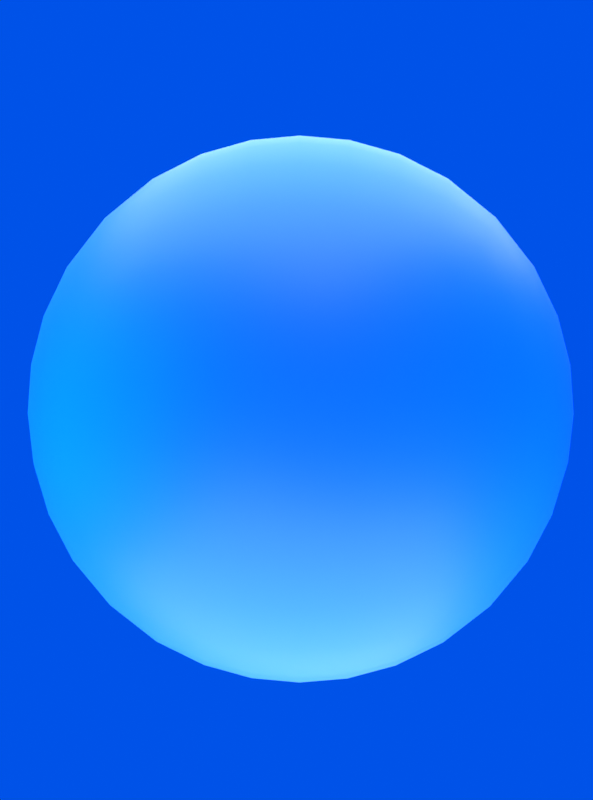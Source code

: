 # Source: icespirit.blend  (saved by Blender 4.4.32; exported with 4.5.12 LTS)
import bpy
from mathutils import Matrix  # noqa: F401  (used for matrix-valued properties, if any)

bpy.ops.wm.read_factory_settings(use_empty=True)
scene = bpy.context.scene
scene.name = 'Scene'

# ---- collections
col_collection = bpy.data.collections.new('Collection'); scene.collection.children.link(col_collection)

# ---- materials (node trees are filled in below, after node groups)
mat_material_001 = bpy.data.materials.new('Material.001')

# ---- material node trees
mat_material_001.use_nodes = True; mat_material_001.node_tree.nodes.clear()
_N = mat_material_001.node_tree.nodes; _L = mat_material_001.node_tree.links
n0 = _N.new('ShaderNodeBsdfPrincipled'); n0.name = 'Principled BSDF'; n0.location = (10, 300)
n0.inputs[0].default_value = (0.0, 0.2563, 0.8001, 1.0)
n1 = _N.new('ShaderNodeOutputMaterial'); n1.name = 'Material Output'; n1.location = (300, 300)
_L.new(n0.outputs[0], n1.inputs[0])
n1.is_active_output = True

# ---- world
world_world = bpy.data.worlds.new('World'); scene.world = world_world
world_world.use_nodes = True; world_world.node_tree.nodes.clear()
_N = world_world.node_tree.nodes; _L = world_world.node_tree.links
n0 = _N.new('ShaderNodeOutputWorld'); n0.name = 'World Output'; n0.location = (300, 300)
n1 = _N.new('ShaderNodeBackground'); n1.name = 'Background'; n1.location = (10, 300)
n1.inputs[0].default_value = (0.0, 0.08484, 0.8101, 1.0)
_L.new(n1.outputs[0], n0.inputs[0])
n0.is_active_output = True
world_world.color = (0.05088, 0.05088, 0.05088)
world_world.sun_shadow_jitter_overblur = 0.0

# ---- cameras
cam_camera_001 = bpy.data.cameras.new('Camera.001')

# ---- lights
light_area = bpy.data.lights.new('Area', 'AREA')
light_area.color = (0.0, 0.1443, 1.0)
light_area.energy = 200.0
light_area.size = 1.0
light_area.size_y = 1.0
light_area_001 = bpy.data.lights.new('Area.001', 'AREA')
light_area_001.color = (0.803, 0.9452, 1.0)
light_area_001.energy = 200.0
light_area_001.size = 1.0
light_area_001.size_y = 1.0
light_area_002 = bpy.data.lights.new('Area.002', 'AREA')
light_area_002.color = (0.0, 0.6645, 1.0)
light_area_002.energy = 200.0
light_area_002.size = 1.0
light_area_002.size_y = 1.0
light_area_003 = bpy.data.lights.new('Area.003', 'AREA')
light_area_003.color = (0.803, 0.9452, 1.0)
light_area_003.energy = 200.0
light_area_003.size = 1.0
light_area_003.size_y = 1.0

# ---- meshes
me_roundcube = bpy.data.meshes.new('Roundcube')
me_roundcube.from_pydata([(0.5774, 0.5774, -0.5774), (0.433, 0.6374, -0.6374), (0.2887, 0.677, -0.677), (0.1443, 0.6997, -0.6997), (0.0, 0.7071, -0.7071), (-0.1443, 0.6997, -0.6997), (-0.2887, 0.677, -0.677), (-0.433, 0.6374, -0.6374), (0.6374, 0.6374, -0.433), (0.478, 0.7369, -0.478), (0.3187, 0.8004, -0.5078), (0.1593, 0.8362, -0.5248), (0.0, 0.8478, -0.5303), (-0.1593, 0.8362, -0.5248), (-0.3187, 0.8004, -0.5078), (-0.478, 0.7369, -0.478), (0.677, 0.677, -0.2887), (0.5078, 0.8004, -0.3187), (0.3385, 0.878, -0.3385), (0.1693, 0.9214, -0.3499), (0.0, 0.9354, -0.3536), (-0.1693, 0.9214, -0.3499), (-0.3385, 0.878, -0.3385), (-0.5078, 0.8004, -0.3187), (0.6997, 0.6997, -0.1443), (0.5248, 0.8362, -0.1593), (0.3499, 0.9214, -0.1693), (0.1749, 0.9689, -0.1749), (0.0, 0.9843, -0.1768), (-0.1749, 0.9689, -0.1749), (-0.3499, 0.9214, -0.1693), (-0.5248, 0.8362, -0.1593), (0.7071, 0.7071, 0.0), (0.5303, 0.8478, 0.0), (0.3536, 0.9354, 0.0), (0.1768, 0.9843, 0.0), (0.0, 1.0, 0.0), (-0.1768, 0.9843, 0.0), (-0.3536, 0.9354, 0.0), (-0.5303, 0.8478, 0.0), (0.6997, 0.6997, 0.1443), (0.5248, 0.8362, 0.1593), (0.3499, 0.9214, 0.1693), (0.1749, 0.9689, 0.1749), (0.0, 0.9843, 0.1768), (-0.1749, 0.9689, 0.1749), (-0.3499, 0.9214, 0.1693), (-0.5248, 0.8362, 0.1593), (0.677, 0.677, 0.2887), (0.5078, 0.8004, 0.3187), (0.3385, 0.878, 0.3385), (0.1693, 0.9214, 0.3499), (0.0, 0.9354, 0.3536), (-0.1693, 0.9214, 0.3499), (-0.3385, 0.878, 0.3385), (-0.5078, 0.8004, 0.3187), (0.6374, 0.6374, 0.433), (0.478, 0.7369, 0.478), (0.3187, 0.8004, 0.5078), (0.1593, 0.8362, 0.5248), (0.0, 0.8478, 0.5303), (-0.1593, 0.8362, 0.5248), (-0.3187, 0.8004, 0.5078), (-0.478, 0.7369, 0.478), (-0.5774, 0.5774, -0.5774), (-0.6374, 0.433, -0.6374), (-0.677, 0.2887, -0.677), (-0.6997, 0.1443, -0.6997), (-0.7071, 0.0, -0.7071), (-0.6997, -0.1443, -0.6997), (-0.677, -0.2887, -0.677), (-0.6374, -0.433, -0.6374), (-0.6374, 0.6374, -0.433), (-0.7369, 0.478, -0.478), (-0.8004, 0.3187, -0.5078), (-0.8362, 0.1593, -0.5248), (-0.8478, 0.0, -0.5303), (-0.8362, -0.1593, -0.5248), (-0.8004, -0.3187, -0.5078), (-0.7369, -0.478, -0.478), (-0.677, 0.677, -0.2887), (-0.8004, 0.5078, -0.3187), (-0.878, 0.3385, -0.3385), (-0.9214, 0.1693, -0.3499), (-0.9354, 0.0, -0.3536), (-0.9214, -0.1693, -0.3499), (-0.878, -0.3385, -0.3385), (-0.8004, -0.5078, -0.3187), (-0.6997, 0.6997, -0.1443), (-0.8362, 0.5248, -0.1593), (-0.9214, 0.3499, -0.1693), (-0.9689, 0.1749, -0.1749), (-0.9843, 0.0, -0.1768), (-0.9689, -0.1749, -0.1749), (-0.9214, -0.3499, -0.1693), (-0.8362, -0.5248, -0.1593), (-0.7071, 0.7071, 0.0), (-0.8478, 0.5303, 0.0), (-0.9354, 0.3536, 0.0), (-0.9843, 0.1768, 0.0), (-1.0, 0.0, 0.0), (-0.9843, -0.1768, 0.0), (-0.9354, -0.3536, 0.0), (-0.8478, -0.5303, 0.0), (-0.6997, 0.6997, 0.1443), (-0.8362, 0.5248, 0.1593), (-0.9214, 0.3499, 0.1693), (-0.9689, 0.1749, 0.1749), (-0.9843, 0.0, 0.1768), (-0.9689, -0.1749, 0.1749), (-0.9214, -0.3499, 0.1693), (-0.8362, -0.5248, 0.1593), (-0.677, 0.677, 0.2887), (-0.8004, 0.5078, 0.3187), (-0.878, 0.3385, 0.3385), (-0.9214, 0.1693, 0.3499), (-0.9354, 0.0, 0.3536), (-0.9214, -0.1693, 0.3499), (-0.878, -0.3385, 0.3385), (-0.8004, -0.5078, 0.3187), (-0.6374, 0.6374, 0.433), (-0.7369, 0.478, 0.478), (-0.8004, 0.3187, 0.5078), (-0.8362, 0.1593, 0.5248), (-0.8478, 0.0, 0.5303), (-0.8362, -0.1593, 0.5248), (-0.8004, -0.3187, 0.5078), (-0.7369, -0.478, 0.478), (-0.5774, -0.5774, -0.5774), (-0.433, -0.6374, -0.6374), (-0.2887, -0.677, -0.677), (-0.1443, -0.6997, -0.6997), (0.0, -0.7071, -0.7071), (0.1443, -0.6997, -0.6997), (0.2887, -0.677, -0.677), (0.433, -0.6374, -0.6374), (-0.6374, -0.6374, -0.433), (-0.478, -0.7369, -0.478), (-0.3187, -0.8004, -0.5078), (-0.1593, -0.8362, -0.5248), (0.0, -0.8478, -0.5303), (0.1593, -0.8362, -0.5248), (0.3187, -0.8004, -0.5078), (0.478, -0.7369, -0.478), (-0.677, -0.677, -0.2887), (-0.5078, -0.8004, -0.3187), (-0.3385, -0.878, -0.3385), (-0.1693, -0.9214, -0.3499), (0.0, -0.9354, -0.3536), (0.1693, -0.9214, -0.3499), (0.3385, -0.878, -0.3385), (0.5078, -0.8004, -0.3187), (-0.6997, -0.6997, -0.1443), (-0.5248, -0.8362, -0.1593), (-0.3499, -0.9214, -0.1693), (-0.1749, -0.9689, -0.1749), (0.0, -0.9843, -0.1768), (0.1749, -0.9689, -0.1749), (0.3499, -0.9214, -0.1693), (0.5248, -0.8362, -0.1593), (-0.7071, -0.7071, 0.0), (-0.5303, -0.8478, 0.0), (-0.3536, -0.9354, 0.0), (-0.1768, -0.9843, 0.0), (0.0, -1.0, 0.0), (0.1768, -0.9843, 0.0), (0.3536, -0.9354, 0.0), (0.5303, -0.8478, 0.0), (-0.6997, -0.6997, 0.1443), (-0.5248, -0.8362, 0.1593), (-0.3499, -0.9214, 0.1693), (-0.1749, -0.9689, 0.1749), (0.0, -0.9843, 0.1768), (0.1749, -0.9689, 0.1749), (0.3499, -0.9214, 0.1693), (0.5248, -0.8362, 0.1593), (-0.677, -0.677, 0.2887), (-0.5078, -0.8004, 0.3187), (-0.3385, -0.878, 0.3385), (-0.1693, -0.9214, 0.3499), (0.0, -0.9354, 0.3536), (0.1693, -0.9214, 0.3499), (0.3385, -0.878, 0.3385), (0.5078, -0.8004, 0.3187), (-0.6374, -0.6374, 0.433), (-0.478, -0.7369, 0.478), (-0.3187, -0.8004, 0.5078), (-0.1593, -0.8362, 0.5248), (0.0, -0.8478, 0.5303), (0.1593, -0.8362, 0.5248), (0.3187, -0.8004, 0.5078), (0.478, -0.7369, 0.478), (0.5774, -0.5774, -0.5774), (0.6374, -0.433, -0.6374), (0.677, -0.2887, -0.677), (0.6997, -0.1443, -0.6997), (0.7071, 0.0, -0.7071), (0.6997, 0.1443, -0.6997), (0.677, 0.2887, -0.677), (0.6374, 0.433, -0.6374), (0.6374, -0.6374, -0.433), (0.7369, -0.478, -0.478), (0.8004, -0.3187, -0.5078), (0.8362, -0.1593, -0.5248), (0.8478, 0.0, -0.5303), (0.8362, 0.1593, -0.5248), (0.8004, 0.3187, -0.5078), (0.7369, 0.478, -0.478), (0.677, -0.677, -0.2887), (0.8004, -0.5078, -0.3187), (0.878, -0.3385, -0.3385), (0.9214, -0.1693, -0.3499), (0.9354, 0.0, -0.3536), (0.9214, 0.1693, -0.3499), (0.878, 0.3385, -0.3385), (0.8004, 0.5078, -0.3187), (0.6997, -0.6997, -0.1443), (0.8362, -0.5248, -0.1593), (0.9214, -0.3499, -0.1693), (0.9689, -0.1749, -0.1749), (0.9843, 0.0, -0.1768), (0.9689, 0.1749, -0.1749), (0.9214, 0.3499, -0.1693), (0.8362, 0.5248, -0.1593), (0.7071, -0.7071, 0.0), (0.8478, -0.5303, 0.0), (0.9354, -0.3536, 0.0), (0.9843, -0.1768, 0.0), (1.0, 0.0, 0.0), (0.9843, 0.1768, 0.0), (0.9354, 0.3536, 0.0), (0.8478, 0.5303, 0.0), (0.6997, -0.6997, 0.1443), (0.8362, -0.5248, 0.1593), (0.9214, -0.3499, 0.1693), (0.9689, -0.1749, 0.1749), (0.9843, 0.0, 0.1768), (0.9689, 0.1749, 0.1749), (0.9214, 0.3499, 0.1693), (0.8362, 0.5248, 0.1593), (0.677, -0.677, 0.2887), (0.8004, -0.5078, 0.3187), (0.878, -0.3385, 0.3385), (0.9214, -0.1693, 0.3499), (0.9354, 0.0, 0.3536), (0.9214, 0.1693, 0.3499), (0.878, 0.3385, 0.3385), (0.8004, 0.5078, 0.3187), (0.6374, -0.6374, 0.433), (0.7369, -0.478, 0.478), (0.8004, -0.3187, 0.5078), (0.8362, -0.1593, 0.5248), (0.8478, 0.0, 0.5303), (0.8362, 0.1593, 0.5248), (0.8004, 0.3187, 0.5078), (0.7369, 0.478, 0.478), (0.478, -0.478, -0.7369), (0.3187, -0.5078, -0.8004), (0.1593, -0.5248, -0.8362), (0.0, -0.5303, -0.8478), (-0.1593, -0.5248, -0.8362), (-0.3187, -0.5078, -0.8004), (-0.478, -0.478, -0.7369), (0.5078, -0.3187, -0.8004), (0.3385, -0.3385, -0.878), (0.1693, -0.3499, -0.9214), (0.0, -0.3536, -0.9354), (-0.1693, -0.3499, -0.9214), (-0.3385, -0.3385, -0.878), (-0.5078, -0.3187, -0.8004), (0.5248, -0.1593, -0.8362), (0.3499, -0.1693, -0.9214), (0.1749, -0.1749, -0.9689), (0.0, -0.1768, -0.9843), (-0.1749, -0.1749, -0.9689), (-0.3499, -0.1693, -0.9214), (-0.5248, -0.1593, -0.8362), (0.5303, 0.0, -0.8478), (0.3536, 0.0, -0.9354), (0.1768, 0.0, -0.9843), (0.0, 0.0, -1.0), (-0.1768, 0.0, -0.9843), (-0.3536, 0.0, -0.9354), (-0.5303, 0.0, -0.8478), (0.5248, 0.1593, -0.8362), (0.3499, 0.1693, -0.9214), (0.1749, 0.1749, -0.9689), (0.0, 0.1768, -0.9843), (-0.1749, 0.1749, -0.9689), (-0.3499, 0.1693, -0.9214), (-0.5248, 0.1593, -0.8362), (0.5078, 0.3187, -0.8004), (0.3385, 0.3385, -0.878), (0.1693, 0.3499, -0.9214), (0.0, 0.3536, -0.9354), (-0.1693, 0.3499, -0.9214), (-0.3385, 0.3385, -0.878), (-0.5078, 0.3187, -0.8004), (0.478, 0.478, -0.7369), (0.3187, 0.5078, -0.8004), (0.1593, 0.5248, -0.8362), (0.0, 0.5303, -0.8478), (-0.1593, 0.5248, -0.8362), (-0.3187, 0.5078, -0.8004), (-0.478, 0.478, -0.7369), (0.5774, 0.5774, 0.5774), (0.433, 0.6374, 0.6374), (0.2887, 0.677, 0.677), (0.1443, 0.6997, 0.6997), (0.0, 0.7071, 0.7071), (-0.1443, 0.6997, 0.6997), (-0.2887, 0.677, 0.677), (-0.433, 0.6374, 0.6374), (-0.5774, 0.5774, 0.5774), (0.6374, 0.433, 0.6374), (0.478, 0.478, 0.7369), (0.3187, 0.5078, 0.8004), (0.1593, 0.5248, 0.8362), (0.0, 0.5303, 0.8478), (-0.1593, 0.5248, 0.8362), (-0.3187, 0.5078, 0.8004), (-0.478, 0.478, 0.7369), (-0.6374, 0.433, 0.6374), (0.677, 0.2887, 0.677), (0.5078, 0.3187, 0.8004), (0.3385, 0.3385, 0.878), (0.1693, 0.3499, 0.9214), (0.0, 0.3536, 0.9354), (-0.1693, 0.3499, 0.9214), (-0.3385, 0.3385, 0.878), (-0.5078, 0.3187, 0.8004), (-0.677, 0.2887, 0.677), (0.6997, 0.1443, 0.6997), (0.5248, 0.1593, 0.8362), (0.3499, 0.1693, 0.9214), (0.1749, 0.1749, 0.9689), (0.0, 0.1768, 0.9843), (-0.1749, 0.1749, 0.9689), (-0.3499, 0.1693, 0.9214), (-0.5248, 0.1593, 0.8362), (-0.6997, 0.1443, 0.6997), (0.7071, 0.0, 0.7071), (0.5303, 0.0, 0.8478), (0.3536, 0.0, 0.9354), (0.1768, 0.0, 0.9843), (0.0, 0.0, 1.0), (-0.1768, 0.0, 0.9843), (-0.3536, 0.0, 0.9354), (-0.5303, 0.0, 0.8478), (-0.7071, 0.0, 0.7071), (0.6997, -0.1443, 0.6997), (0.5248, -0.1593, 0.8362), (0.3499, -0.1693, 0.9214), (0.1749, -0.1749, 0.9689), (0.0, -0.1768, 0.9843), (-0.1749, -0.1749, 0.9689), (-0.3499, -0.1693, 0.9214), (-0.5248, -0.1593, 0.8362), (-0.6997, -0.1443, 0.6997), (0.677, -0.2887, 0.677), (0.5078, -0.3187, 0.8004), (0.3385, -0.3385, 0.878), (0.1693, -0.3499, 0.9214), (0.0, -0.3536, 0.9354), (-0.1693, -0.3499, 0.9214), (-0.3385, -0.3385, 0.878), (-0.5078, -0.3187, 0.8004), (-0.677, -0.2887, 0.677), (0.6374, -0.433, 0.6374), (0.478, -0.478, 0.7369), (0.3187, -0.5078, 0.8004), (0.1593, -0.5248, 0.8362), (0.0, -0.5303, 0.8478), (-0.1593, -0.5248, 0.8362), (-0.3187, -0.5078, 0.8004), (-0.478, -0.478, 0.7369), (-0.6374, -0.433, 0.6374), (0.5774, -0.5774, 0.5774), (0.433, -0.6374, 0.6374), (0.2887, -0.677, 0.677), (0.1443, -0.6997, 0.6997), (0.0, -0.7071, 0.7071), (-0.1443, -0.6997, 0.6997), (-0.2887, -0.677, 0.677), (-0.433, -0.6374, 0.6374), (-0.5774, -0.5774, 0.5774)], [], [(0, 1, 9, 8), (1, 2, 10, 9), (2, 3, 11, 10), (3, 4, 12, 11), (4, 5, 13, 12), (5, 6, 14, 13), (6, 7, 15, 14), (7, 64, 72, 15), (8, 9, 17, 16), (9, 10, 18, 17), (10, 11, 19, 18), (11, 12, 20, 19), (12, 13, 21, 20), (13, 14, 22, 21), (14, 15, 23, 22), (15, 72, 80, 23), (16, 17, 25, 24), (17, 18, 26, 25), (18, 19, 27, 26), (19, 20, 28, 27), (20, 21, 29, 28), (21, 22, 30, 29), (22, 23, 31, 30), (23, 80, 88, 31), (24, 25, 33, 32), (25, 26, 34, 33), (26, 27, 35, 34), (27, 28, 36, 35), (28, 29, 37, 36), (29, 30, 38, 37), (30, 31, 39, 38), (31, 88, 96, 39), (32, 33, 41, 40), (33, 34, 42, 41), (34, 35, 43, 42), (35, 36, 44, 43), (36, 37, 45, 44), (37, 38, 46, 45), (38, 39, 47, 46), (39, 96, 104, 47), (40, 41, 49, 48), (41, 42, 50, 49), (42, 43, 51, 50), (43, 44, 52, 51), (44, 45, 53, 52), (45, 46, 54, 53), (46, 47, 55, 54), (47, 104, 112, 55), (48, 49, 57, 56), (49, 50, 58, 57), (50, 51, 59, 58), (51, 52, 60, 59), (52, 53, 61, 60), (53, 54, 62, 61), (54, 55, 63, 62), (55, 112, 120, 63), (56, 57, 306, 305), (57, 58, 307, 306), (58, 59, 308, 307), (59, 60, 309, 308), (60, 61, 310, 309), (61, 62, 311, 310), (62, 63, 312, 311), (63, 120, 313, 312), (64, 65, 73, 72), (65, 66, 74, 73), (66, 67, 75, 74), (67, 68, 76, 75), (68, 69, 77, 76), (69, 70, 78, 77), (70, 71, 79, 78), (71, 128, 136, 79), (72, 73, 81, 80), (73, 74, 82, 81), (74, 75, 83, 82), (75, 76, 84, 83), (76, 77, 85, 84), (77, 78, 86, 85), (78, 79, 87, 86), (79, 136, 144, 87), (80, 81, 89, 88), (81, 82, 90, 89), (82, 83, 91, 90), (83, 84, 92, 91), (84, 85, 93, 92), (85, 86, 94, 93), (86, 87, 95, 94), (87, 144, 152, 95), (88, 89, 97, 96), (89, 90, 98, 97), (90, 91, 99, 98), (91, 92, 100, 99), (92, 93, 101, 100), (93, 94, 102, 101), (94, 95, 103, 102), (95, 152, 160, 103), (96, 97, 105, 104), (97, 98, 106, 105), (98, 99, 107, 106), (99, 100, 108, 107), (100, 101, 109, 108), (101, 102, 110, 109), (102, 103, 111, 110), (103, 160, 168, 111), (104, 105, 113, 112), (105, 106, 114, 113), (106, 107, 115, 114), (107, 108, 116, 115), (108, 109, 117, 116), (109, 110, 118, 117), (110, 111, 119, 118), (111, 168, 176, 119), (112, 113, 121, 120), (113, 114, 122, 121), (114, 115, 123, 122), (115, 116, 124, 123), (116, 117, 125, 124), (117, 118, 126, 125), (118, 119, 127, 126), (119, 176, 184, 127), (120, 121, 322, 313), (121, 122, 331, 322), (122, 123, 340, 331), (123, 124, 349, 340), (124, 125, 358, 349), (125, 126, 367, 358), (126, 127, 376, 367), (127, 184, 385, 376), (128, 129, 137, 136), (129, 130, 138, 137), (130, 131, 139, 138), (131, 132, 140, 139), (132, 133, 141, 140), (133, 134, 142, 141), (134, 135, 143, 142), (135, 192, 200, 143), (136, 137, 145, 144), (137, 138, 146, 145), (138, 139, 147, 146), (139, 140, 148, 147), (140, 141, 149, 148), (141, 142, 150, 149), (142, 143, 151, 150), (143, 200, 208, 151), (144, 145, 153, 152), (145, 146, 154, 153), (146, 147, 155, 154), (147, 148, 156, 155), (148, 149, 157, 156), (149, 150, 158, 157), (150, 151, 159, 158), (151, 208, 216, 159), (152, 153, 161, 160), (153, 154, 162, 161), (154, 155, 163, 162), (155, 156, 164, 163), (156, 157, 165, 164), (157, 158, 166, 165), (158, 159, 167, 166), (159, 216, 224, 167), (160, 161, 169, 168), (161, 162, 170, 169), (162, 163, 171, 170), (163, 164, 172, 171), (164, 165, 173, 172), (165, 166, 174, 173), (166, 167, 175, 174), (167, 224, 232, 175), (168, 169, 177, 176), (169, 170, 178, 177), (170, 171, 179, 178), (171, 172, 180, 179), (172, 173, 181, 180), (173, 174, 182, 181), (174, 175, 183, 182), (175, 232, 240, 183), (176, 177, 185, 184), (177, 178, 186, 185), (178, 179, 187, 186), (179, 180, 188, 187), (180, 181, 189, 188), (181, 182, 190, 189), (182, 183, 191, 190), (183, 240, 248, 191), (184, 185, 384, 385), (185, 186, 383, 384), (186, 187, 382, 383), (187, 188, 381, 382), (188, 189, 380, 381), (189, 190, 379, 380), (190, 191, 378, 379), (191, 248, 377, 378), (192, 193, 201, 200), (193, 194, 202, 201), (194, 195, 203, 202), (195, 196, 204, 203), (196, 197, 205, 204), (197, 198, 206, 205), (198, 199, 207, 206), (199, 0, 8, 207), (200, 201, 209, 208), (201, 202, 210, 209), (202, 203, 211, 210), (203, 204, 212, 211), (204, 205, 213, 212), (205, 206, 214, 213), (206, 207, 215, 214), (207, 8, 16, 215), (208, 209, 217, 216), (209, 210, 218, 217), (210, 211, 219, 218), (211, 212, 220, 219), (212, 213, 221, 220), (213, 214, 222, 221), (214, 215, 223, 222), (215, 16, 24, 223), (216, 217, 225, 224), (217, 218, 226, 225), (218, 219, 227, 226), (219, 220, 228, 227), (220, 221, 229, 228), (221, 222, 230, 229), (222, 223, 231, 230), (223, 24, 32, 231), (224, 225, 233, 232), (225, 226, 234, 233), (226, 227, 235, 234), (227, 228, 236, 235), (228, 229, 237, 236), (229, 230, 238, 237), (230, 231, 239, 238), (231, 32, 40, 239), (232, 233, 241, 240), (233, 234, 242, 241), (234, 235, 243, 242), (235, 236, 244, 243), (236, 237, 245, 244), (237, 238, 246, 245), (238, 239, 247, 246), (239, 40, 48, 247), (240, 241, 249, 248), (241, 242, 250, 249), (242, 243, 251, 250), (243, 244, 252, 251), (244, 245, 253, 252), (245, 246, 254, 253), (246, 247, 255, 254), (247, 48, 56, 255), (248, 249, 368, 377), (249, 250, 359, 368), (250, 251, 350, 359), (251, 252, 341, 350), (252, 253, 332, 341), (253, 254, 323, 332), (254, 255, 314, 323), (255, 56, 305, 314), (192, 135, 256, 193), (135, 134, 257, 256), (134, 133, 258, 257), (133, 132, 259, 258), (132, 131, 260, 259), (131, 130, 261, 260), (130, 129, 262, 261), (129, 128, 71, 262), (193, 256, 263, 194), (256, 257, 264, 263), (257, 258, 265, 264), (258, 259, 266, 265), (259, 260, 267, 266), (260, 261, 268, 267), (261, 262, 269, 268), (262, 71, 70, 269), (194, 263, 270, 195), (263, 264, 271, 270), (264, 265, 272, 271), (265, 266, 273, 272), (266, 267, 274, 273), (267, 268, 275, 274), (268, 269, 276, 275), (269, 70, 69, 276), (195, 270, 277, 196), (270, 271, 278, 277), (271, 272, 279, 278), (272, 273, 280, 279), (273, 274, 281, 280), (274, 275, 282, 281), (275, 276, 283, 282), (276, 69, 68, 283), (196, 277, 284, 197), (277, 278, 285, 284), (278, 279, 286, 285), (279, 280, 287, 286), (280, 281, 288, 287), (281, 282, 289, 288), (282, 283, 290, 289), (283, 68, 67, 290), (197, 284, 291, 198), (284, 285, 292, 291), (285, 286, 293, 292), (286, 287, 294, 293), (287, 288, 295, 294), (288, 289, 296, 295), (289, 290, 297, 296), (290, 67, 66, 297), (198, 291, 298, 199), (291, 292, 299, 298), (292, 293, 300, 299), (293, 294, 301, 300), (294, 295, 302, 301), (295, 296, 303, 302), (296, 297, 304, 303), (297, 66, 65, 304), (199, 298, 1, 0), (298, 299, 2, 1), (299, 300, 3, 2), (300, 301, 4, 3), (301, 302, 5, 4), (302, 303, 6, 5), (303, 304, 7, 6), (304, 65, 64, 7), (305, 306, 315, 314), (306, 307, 316, 315), (307, 308, 317, 316), (308, 309, 318, 317), (309, 310, 319, 318), (310, 311, 320, 319), (311, 312, 321, 320), (312, 313, 322, 321), (314, 315, 324, 323), (315, 316, 325, 324), (316, 317, 326, 325), (317, 318, 327, 326), (318, 319, 328, 327), (319, 320, 329, 328), (320, 321, 330, 329), (321, 322, 331, 330), (323, 324, 333, 332), (324, 325, 334, 333), (325, 326, 335, 334), (326, 327, 336, 335), (327, 328, 337, 336), (328, 329, 338, 337), (329, 330, 339, 338), (330, 331, 340, 339), (332, 333, 342, 341), (333, 334, 343, 342), (334, 335, 344, 343), (335, 336, 345, 344), (336, 337, 346, 345), (337, 338, 347, 346), (338, 339, 348, 347), (339, 340, 349, 348), (341, 342, 351, 350), (342, 343, 352, 351), (343, 344, 353, 352), (344, 345, 354, 353), (345, 346, 355, 354), (346, 347, 356, 355), (347, 348, 357, 356), (348, 349, 358, 357), (350, 351, 360, 359), (351, 352, 361, 360), (352, 353, 362, 361), (353, 354, 363, 362), (354, 355, 364, 363), (355, 356, 365, 364), (356, 357, 366, 365), (357, 358, 367, 366), (359, 360, 369, 368), (360, 361, 370, 369), (361, 362, 371, 370), (362, 363, 372, 371), (363, 364, 373, 372), (364, 365, 374, 373), (365, 366, 375, 374), (366, 367, 376, 375), (368, 369, 378, 377), (369, 370, 379, 378), (370, 371, 380, 379), (371, 372, 381, 380), (372, 373, 382, 381), (373, 374, 383, 382), (374, 375, 384, 383), (375, 376, 385, 384)])
me_roundcube.polygons.foreach_set('use_smooth', [True] * 384)
me_roundcube.materials.append(mat_material_001)
me_roundcube.update()

# ---- objects
ob_roundcube = bpy.data.objects.new('Roundcube', me_roundcube)
ob_camera = bpy.data.objects.new('Camera', cam_camera_001)
ob_area = bpy.data.objects.new('Area', light_area)
ob_area_001 = bpy.data.objects.new('Area.001', light_area_001)
ob_area_002 = bpy.data.objects.new('Area.002', light_area_002)
ob_area_003 = bpy.data.objects.new('Area.003', light_area_003)

# ---- transforms, parenting, visibility, modifiers, constraints
ob_roundcube.location = (0.0, 0.0, 0.0)
ob_camera.location = (0.02694, -4.162, 0.4151)
ob_camera.rotation_euler = (1.479, -1.54e-07, 0.009942)
ob_area.location = (2.23, -0.9963, 0.0)
ob_area.rotation_euler = (1.798, 1.762, 1.473)
ob_area.scale = (4.94, 4.94, 4.94)
ob_area_001.location = (-0.2521, -0.7753, -2.398)
ob_area_001.rotation_euler = (2.767, 0.0431, 0.3525)
ob_area_001.scale = (4.94, 4.94, 4.94)
ob_area_002.location = (-3.991, -0.9963, 0.0)
ob_area_002.rotation_euler = (1.798, 1.762, -1.075)
ob_area_002.scale = (4.94, 4.94, 4.94)
ob_area_003.location = (-0.3916, 1.227, 2.038)
ob_area_003.rotation_euler = (6.441, 0.08298, 1.011)
ob_area_003.scale = (4.94, 4.94, 4.94)

# ---- collection membership
col_collection.objects.link(ob_roundcube)
col_collection.objects.link(ob_camera)
col_collection.objects.link(ob_area)
col_collection.objects.link(ob_area_001)
col_collection.objects.link(ob_area_002)
col_collection.objects.link(ob_area_003)

# ---- scene / render settings (as saved in the file)
scene.camera = ob_camera
scene.frame_start = 1; scene.frame_end = 250; scene.frame_set(1)
scene.render.engine = 'CYCLES'
scene.render.resolution_x = 800
scene.cycles.samples = 53
scene.view_settings.view_transform = 'Standard'
bpy.context.view_layer.update()
